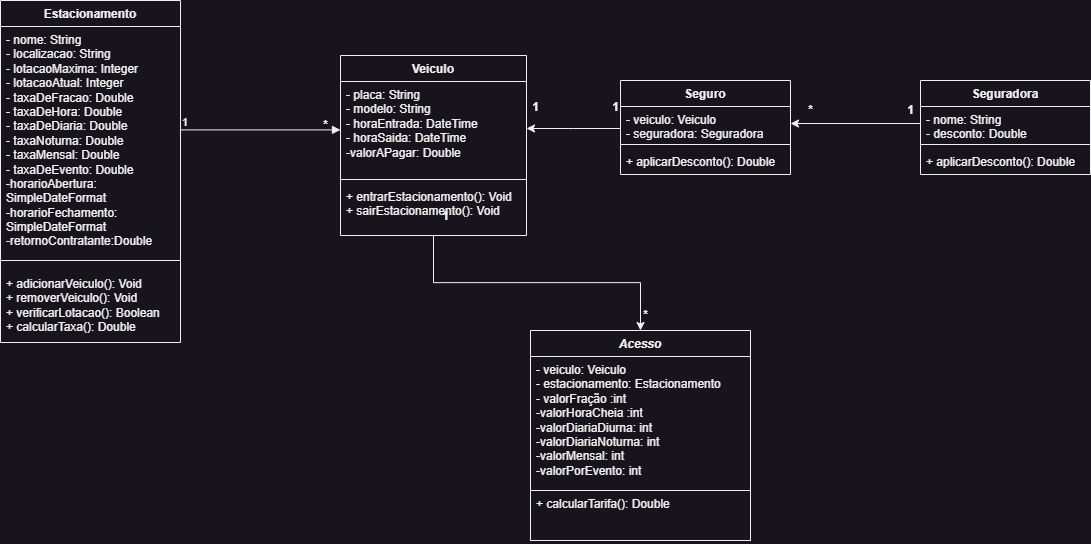

The diagram above was exported from draw.io. Its source (the exported page's mxGraphModel, read from the mxfile embedded in the PNG):
<mxGraphModel dx="1687" dy="832" grid="1" gridSize="10" guides="1" tooltips="1" connect="1" arrows="1" fold="1" page="1" pageScale="1" pageWidth="827" pageHeight="1169" math="0" shadow="0">
  <root>
    <mxCell id="WIyWlLk6GJQsqaUBKTNV-0" />
    <mxCell id="WIyWlLk6GJQsqaUBKTNV-1" parent="WIyWlLk6GJQsqaUBKTNV-0" />
    <mxCell id="neSpps4RVSdNw42IRcSt-0" value="Estacionamento" style="swimlane;fontStyle=1;align=center;verticalAlign=top;childLayout=stackLayout;horizontal=1;startSize=26;horizontalStack=0;resizeParent=1;resizeParentMax=0;resizeLast=0;collapsible=1;marginBottom=0;whiteSpace=wrap;html=1;" parent="WIyWlLk6GJQsqaUBKTNV-1" vertex="1">
      <mxGeometry x="120" y="140" width="180" height="342" as="geometry" />
    </mxCell>
    <mxCell id="neSpps4RVSdNw42IRcSt-1" value="&lt;div&gt;- nome: String&lt;/div&gt;&lt;div&gt;- localizacao: String&lt;/div&gt;&lt;div&gt;- lotacaoMaxima: Integer&lt;/div&gt;&lt;div&gt;- lotacaoAtual: Integer&lt;/div&gt;&lt;div&gt;- taxaDeFracao: Double&lt;/div&gt;&lt;div&gt;- taxaDeHora: Double&lt;/div&gt;&lt;div&gt;- taxaDeDiaria: Double&lt;/div&gt;&lt;div&gt;- taxaNoturna: Double&lt;/div&gt;&lt;div&gt;- taxaMensal: Double&lt;/div&gt;&lt;div&gt;- taxaDeEvento: Double&lt;/div&gt;&lt;div&gt;-horarioAbertura: SimpleDateFormat&lt;br&gt;-horarioFechamento: SimpleDateFormat&lt;br&gt;-retornoContratante:Double&lt;/div&gt;" style="text;strokeColor=none;fillColor=none;align=left;verticalAlign=top;spacingLeft=4;spacingRight=4;overflow=hidden;rotatable=0;points=[[0,0.5],[1,0.5]];portConstraint=eastwest;whiteSpace=wrap;html=1;" parent="neSpps4RVSdNw42IRcSt-0" vertex="1">
      <mxGeometry y="26" width="180" height="224" as="geometry" />
    </mxCell>
    <mxCell id="neSpps4RVSdNw42IRcSt-2" value="" style="line;strokeWidth=1;fillColor=none;align=left;verticalAlign=middle;spacingTop=-1;spacingLeft=3;spacingRight=3;rotatable=0;labelPosition=right;points=[];portConstraint=eastwest;strokeColor=inherit;" parent="neSpps4RVSdNw42IRcSt-0" vertex="1">
      <mxGeometry y="250" width="180" height="20" as="geometry" />
    </mxCell>
    <mxCell id="neSpps4RVSdNw42IRcSt-3" value="&lt;div&gt;+ adicionarVeiculo(): Void&lt;/div&gt;&lt;div&gt;+ removerVeiculo(): Void&lt;/div&gt;&lt;div&gt;+ verificarLotacao(): Boolean&lt;/div&gt;&lt;div&gt;+ calcularTaxa(): Double&lt;/div&gt;" style="text;strokeColor=none;fillColor=none;align=left;verticalAlign=top;spacingLeft=4;spacingRight=4;overflow=hidden;rotatable=0;points=[[0,0.5],[1,0.5]];portConstraint=eastwest;whiteSpace=wrap;html=1;" parent="neSpps4RVSdNw42IRcSt-0" vertex="1">
      <mxGeometry y="270" width="180" height="72" as="geometry" />
    </mxCell>
    <mxCell id="8friTonIleltY5v2jdvL-45" style="edgeStyle=elbowEdgeStyle;rounded=0;orthogonalLoop=1;jettySize=auto;elbow=vertical;html=1;entryX=0.5;entryY=0;entryDx=0;entryDy=0;" parent="WIyWlLk6GJQsqaUBKTNV-1" source="neSpps4RVSdNw42IRcSt-4" target="8friTonIleltY5v2jdvL-0" edge="1">
      <mxGeometry relative="1" as="geometry" />
    </mxCell>
    <mxCell id="neSpps4RVSdNw42IRcSt-4" value="Veiculo" style="swimlane;fontStyle=1;align=center;verticalAlign=top;childLayout=stackLayout;horizontal=1;startSize=26;horizontalStack=0;resizeParent=1;resizeParentMax=0;resizeLast=0;collapsible=1;marginBottom=0;whiteSpace=wrap;html=1;" parent="WIyWlLk6GJQsqaUBKTNV-1" vertex="1">
      <mxGeometry x="460" y="195" width="186" height="180" as="geometry" />
    </mxCell>
    <mxCell id="neSpps4RVSdNw42IRcSt-5" value="&lt;div&gt;- placa: String&lt;/div&gt;&lt;div&gt;- modelo: String&lt;/div&gt;&lt;div&gt;- horaEntrada: DateTime&lt;/div&gt;&lt;div&gt;- horaSaida: DateTime&lt;/div&gt;&lt;div&gt;-valorAPagar: Double&lt;/div&gt;" style="text;strokeColor=none;fillColor=none;align=left;verticalAlign=top;spacingLeft=4;spacingRight=4;overflow=hidden;rotatable=0;points=[[0,0.5],[1,0.5]];portConstraint=eastwest;whiteSpace=wrap;html=1;" parent="neSpps4RVSdNw42IRcSt-4" vertex="1">
      <mxGeometry y="26" width="186" height="94" as="geometry" />
    </mxCell>
    <mxCell id="neSpps4RVSdNw42IRcSt-6" value="" style="line;strokeWidth=1;fillColor=none;align=left;verticalAlign=middle;spacingTop=-1;spacingLeft=3;spacingRight=3;rotatable=0;labelPosition=right;points=[];portConstraint=eastwest;strokeColor=inherit;" parent="neSpps4RVSdNw42IRcSt-4" vertex="1">
      <mxGeometry y="120" width="186" height="8" as="geometry" />
    </mxCell>
    <mxCell id="neSpps4RVSdNw42IRcSt-7" value="&lt;div&gt;+ entrarEstacionamento(): Void&lt;/div&gt;&lt;div&gt;+ sairEstacionamento(): Void&lt;/div&gt;" style="text;strokeColor=none;fillColor=none;align=left;verticalAlign=top;spacingLeft=4;spacingRight=4;overflow=hidden;rotatable=0;points=[[0,0.5],[1,0.5]];portConstraint=eastwest;whiteSpace=wrap;html=1;" parent="neSpps4RVSdNw42IRcSt-4" vertex="1">
      <mxGeometry y="128" width="186" height="52" as="geometry" />
    </mxCell>
    <mxCell id="neSpps4RVSdNw42IRcSt-11" value="&lt;br&gt;" style="endArrow=block;endFill=1;html=1;edgeStyle=orthogonalEdgeStyle;align=left;verticalAlign=top;rounded=0;" parent="WIyWlLk6GJQsqaUBKTNV-1" edge="1">
      <mxGeometry x="-0.375" y="19" relative="1" as="geometry">
        <mxPoint x="300" y="269.40999999999997" as="sourcePoint" />
        <mxPoint x="460" y="269.40999999999997" as="targetPoint" />
        <mxPoint x="-1" as="offset" />
      </mxGeometry>
    </mxCell>
    <mxCell id="neSpps4RVSdNw42IRcSt-12" value="1" style="edgeLabel;resizable=0;html=1;align=left;verticalAlign=bottom;" parent="neSpps4RVSdNw42IRcSt-11" connectable="0" vertex="1">
      <mxGeometry x="-1" relative="1" as="geometry" />
    </mxCell>
    <mxCell id="neSpps4RVSdNw42IRcSt-13" value="*" style="text;align=center;fontStyle=1;verticalAlign=middle;spacingLeft=3;spacingRight=3;strokeColor=none;rotatable=0;points=[[0,0.5],[1,0.5]];portConstraint=eastwest;html=1;" parent="WIyWlLk6GJQsqaUBKTNV-1" vertex="1">
      <mxGeometry x="440" y="260" width="10" height="10" as="geometry" />
    </mxCell>
    <mxCell id="8friTonIleltY5v2jdvL-0" value="&lt;i&gt;Acesso&lt;br&gt;&lt;br&gt;&lt;/i&gt;" style="swimlane;fontStyle=1;align=center;verticalAlign=top;childLayout=stackLayout;horizontal=1;startSize=26;horizontalStack=0;resizeParent=1;resizeParentMax=0;resizeLast=0;collapsible=1;marginBottom=0;whiteSpace=wrap;html=1;" parent="WIyWlLk6GJQsqaUBKTNV-1" vertex="1">
      <mxGeometry x="650" y="470" width="220" height="160" as="geometry" />
    </mxCell>
    <mxCell id="8friTonIleltY5v2jdvL-1" value="- veiculo: Veiculo&lt;br&gt;- estacionamento: Estacionamento&lt;br&gt;- valorFração :int&lt;br&gt;-valorHoraCheia :int&lt;br&gt;-valorDiariaDiurna: int&lt;br&gt;-valorDiariaNoturna: int&lt;br&gt;-valorMensal: int&amp;nbsp;&lt;br&gt;-valorPorEvento: int" style="text;strokeColor=none;fillColor=none;align=left;verticalAlign=top;spacingLeft=4;spacingRight=4;overflow=hidden;rotatable=0;points=[[0,0.5],[1,0.5]];portConstraint=eastwest;whiteSpace=wrap;html=1;" parent="8friTonIleltY5v2jdvL-0" vertex="1">
      <mxGeometry y="26" width="220" height="134" as="geometry" />
    </mxCell>
    <mxCell id="8friTonIleltY5v2jdvL-29" style="edgeStyle=elbowEdgeStyle;rounded=0;orthogonalLoop=1;jettySize=auto;elbow=vertical;html=1;endArrow=block;endFill=0;" parent="WIyWlLk6GJQsqaUBKTNV-1" edge="1">
      <mxGeometry relative="1" as="geometry">
        <mxPoint x="760" y="585" as="sourcePoint" />
        <mxPoint x="760" y="585" as="targetPoint" />
      </mxGeometry>
    </mxCell>
    <mxCell id="8friTonIleltY5v2jdvL-34" value="Seguradora" style="swimlane;fontStyle=1;align=center;verticalAlign=top;childLayout=stackLayout;horizontal=1;startSize=26;horizontalStack=0;resizeParent=1;resizeParentMax=0;resizeLast=0;collapsible=1;marginBottom=0;whiteSpace=wrap;html=1;" parent="WIyWlLk6GJQsqaUBKTNV-1" vertex="1">
      <mxGeometry x="1040" y="220" width="170" height="94" as="geometry" />
    </mxCell>
    <mxCell id="8friTonIleltY5v2jdvL-35" value="&lt;div&gt;- nome: String&lt;/div&gt;&lt;div&gt;- desconto: Double&lt;/div&gt;" style="text;strokeColor=none;fillColor=none;align=left;verticalAlign=top;spacingLeft=4;spacingRight=4;overflow=hidden;rotatable=0;points=[[0,0.5],[1,0.5]];portConstraint=eastwest;whiteSpace=wrap;html=1;" parent="8friTonIleltY5v2jdvL-34" vertex="1">
      <mxGeometry y="26" width="170" height="34" as="geometry" />
    </mxCell>
    <mxCell id="8friTonIleltY5v2jdvL-36" value="" style="line;strokeWidth=1;fillColor=none;align=left;verticalAlign=middle;spacingTop=-1;spacingLeft=3;spacingRight=3;rotatable=0;labelPosition=right;points=[];portConstraint=eastwest;strokeColor=inherit;" parent="8friTonIleltY5v2jdvL-34" vertex="1">
      <mxGeometry y="60" width="170" height="8" as="geometry" />
    </mxCell>
    <mxCell id="8friTonIleltY5v2jdvL-37" value="+ aplicarDesconto(): Double" style="text;strokeColor=none;fillColor=none;align=left;verticalAlign=top;spacingLeft=4;spacingRight=4;overflow=hidden;rotatable=0;points=[[0,0.5],[1,0.5]];portConstraint=eastwest;whiteSpace=wrap;html=1;" parent="8friTonIleltY5v2jdvL-34" vertex="1">
      <mxGeometry y="68" width="170" height="26" as="geometry" />
    </mxCell>
    <mxCell id="8friTonIleltY5v2jdvL-48" style="edgeStyle=elbowEdgeStyle;rounded=0;orthogonalLoop=1;jettySize=auto;elbow=vertical;html=1;" parent="WIyWlLk6GJQsqaUBKTNV-1" source="8friTonIleltY5v2jdvL-38" target="neSpps4RVSdNw42IRcSt-5" edge="1">
      <mxGeometry relative="1" as="geometry" />
    </mxCell>
    <mxCell id="8friTonIleltY5v2jdvL-38" value="Seguro" style="swimlane;fontStyle=1;align=center;verticalAlign=top;childLayout=stackLayout;horizontal=1;startSize=26;horizontalStack=0;resizeParent=1;resizeParentMax=0;resizeLast=0;collapsible=1;marginBottom=0;whiteSpace=wrap;html=1;" parent="WIyWlLk6GJQsqaUBKTNV-1" vertex="1">
      <mxGeometry x="740" y="220" width="170" height="94" as="geometry" />
    </mxCell>
    <mxCell id="8friTonIleltY5v2jdvL-39" value="&lt;div&gt;- veiculo: Veiculo&lt;/div&gt;&lt;div&gt;- seguradora: Seguradora&lt;/div&gt;" style="text;strokeColor=none;fillColor=none;align=left;verticalAlign=top;spacingLeft=4;spacingRight=4;overflow=hidden;rotatable=0;points=[[0,0.5],[1,0.5]];portConstraint=eastwest;whiteSpace=wrap;html=1;" parent="8friTonIleltY5v2jdvL-38" vertex="1">
      <mxGeometry y="26" width="170" height="34" as="geometry" />
    </mxCell>
    <mxCell id="8friTonIleltY5v2jdvL-40" value="" style="line;strokeWidth=1;fillColor=none;align=left;verticalAlign=middle;spacingTop=-1;spacingLeft=3;spacingRight=3;rotatable=0;labelPosition=right;points=[];portConstraint=eastwest;strokeColor=inherit;" parent="8friTonIleltY5v2jdvL-38" vertex="1">
      <mxGeometry y="60" width="170" height="8" as="geometry" />
    </mxCell>
    <mxCell id="8friTonIleltY5v2jdvL-41" value="+ aplicarDesconto(): Double" style="text;strokeColor=none;fillColor=none;align=left;verticalAlign=top;spacingLeft=4;spacingRight=4;overflow=hidden;rotatable=0;points=[[0,0.5],[1,0.5]];portConstraint=eastwest;whiteSpace=wrap;html=1;" parent="8friTonIleltY5v2jdvL-38" vertex="1">
      <mxGeometry y="68" width="170" height="26" as="geometry" />
    </mxCell>
    <mxCell id="8friTonIleltY5v2jdvL-42" style="edgeStyle=orthogonalEdgeStyle;rounded=0;orthogonalLoop=1;jettySize=auto;html=1;" parent="WIyWlLk6GJQsqaUBKTNV-1" source="8friTonIleltY5v2jdvL-35" target="8friTonIleltY5v2jdvL-39" edge="1">
      <mxGeometry relative="1" as="geometry" />
    </mxCell>
    <mxCell id="8friTonIleltY5v2jdvL-43" value="1" style="text;align=center;fontStyle=1;verticalAlign=middle;spacingLeft=3;spacingRight=3;strokeColor=none;rotatable=0;points=[[0,0.5],[1,0.5]];portConstraint=eastwest;html=1;" parent="WIyWlLk6GJQsqaUBKTNV-1" vertex="1">
      <mxGeometry x="1020" y="242" width="20" height="16" as="geometry" />
    </mxCell>
    <mxCell id="8friTonIleltY5v2jdvL-44" value="*" style="text;align=center;fontStyle=1;verticalAlign=middle;spacingLeft=3;spacingRight=3;strokeColor=none;rotatable=0;points=[[0,0.5],[1,0.5]];portConstraint=eastwest;html=1;" parent="WIyWlLk6GJQsqaUBKTNV-1" vertex="1">
      <mxGeometry x="920" y="242" width="20" height="16" as="geometry" />
    </mxCell>
    <mxCell id="8friTonIleltY5v2jdvL-46" value="1" style="text;align=center;fontStyle=1;verticalAlign=middle;spacingLeft=3;spacingRight=3;strokeColor=none;rotatable=0;points=[[0,0.5],[1,0.5]];portConstraint=eastwest;html=1;" parent="WIyWlLk6GJQsqaUBKTNV-1" vertex="1">
      <mxGeometry x="560" y="351" width="10" height="9" as="geometry" />
    </mxCell>
    <mxCell id="8friTonIleltY5v2jdvL-47" value="*" style="text;align=center;fontStyle=1;verticalAlign=middle;spacingLeft=3;spacingRight=3;strokeColor=none;rotatable=0;points=[[0,0.5],[1,0.5]];portConstraint=eastwest;html=1;" parent="WIyWlLk6GJQsqaUBKTNV-1" vertex="1">
      <mxGeometry x="760" y="450" width="10" height="9" as="geometry" />
    </mxCell>
    <mxCell id="8friTonIleltY5v2jdvL-49" value="1" style="text;align=center;fontStyle=1;verticalAlign=middle;spacingLeft=3;spacingRight=3;strokeColor=none;rotatable=0;points=[[0,0.5],[1,0.5]];portConstraint=eastwest;html=1;" parent="WIyWlLk6GJQsqaUBKTNV-1" vertex="1">
      <mxGeometry x="730" y="242" width="10" height="10" as="geometry" />
    </mxCell>
    <mxCell id="8friTonIleltY5v2jdvL-50" value="1" style="text;align=center;fontStyle=1;verticalAlign=middle;spacingLeft=3;spacingRight=3;strokeColor=none;rotatable=0;points=[[0,0.5],[1,0.5]];portConstraint=eastwest;html=1;" parent="WIyWlLk6GJQsqaUBKTNV-1" vertex="1">
      <mxGeometry x="650" y="242" width="10" height="10" as="geometry" />
    </mxCell>
    <mxCell id="Wt2tb5YbHcOuFjTTv36c-12" value="" style="rounded=0;whiteSpace=wrap;html=1;fillColor=none;" parent="WIyWlLk6GJQsqaUBKTNV-1" vertex="1">
      <mxGeometry x="650" y="630" width="220" height="50" as="geometry" />
    </mxCell>
    <mxCell id="Wt2tb5YbHcOuFjTTv36c-8" value="+ calcularTarifa(): Double" style="text;fillColor=none;align=left;verticalAlign=top;spacingLeft=4;spacingRight=4;overflow=hidden;rotatable=0;points=[[0,0.5],[1,0.5]];portConstraint=eastwest;whiteSpace=wrap;html=1;" parent="WIyWlLk6GJQsqaUBKTNV-1" vertex="1">
      <mxGeometry x="650" y="630" width="220" height="50" as="geometry" />
    </mxCell>
  </root>
</mxGraphModel>